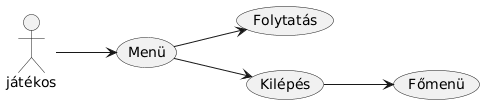

The diagram above was rendered by PlantUML. Its source (embedded in the PNG):
@startuml
left to right direction
játékos --> (Menü)
(Menü) --> (Folytatás)
(Menü) --> (Kilépés)
(Kilépés) --> (Főmenü)
@enduml